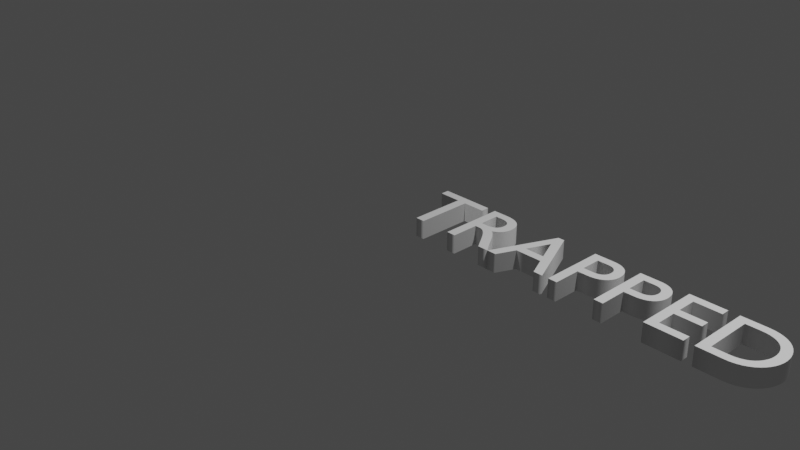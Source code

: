 # Source: TrappedText.blend  (saved by Blender 2.93.21; exported with 4.5.12 LTS)
import bpy
from mathutils import Matrix  # noqa: F401  (used for matrix-valued properties, if any)

bpy.ops.wm.read_factory_settings(use_empty=True)
scene = bpy.context.scene
scene.name = 'Scene'

# ---- collections
col_collection = bpy.data.collections.new('Collection'); scene.collection.children.link(col_collection)

# ---- world
world_world = bpy.data.worlds.new('World'); scene.world = world_world
world_world.use_nodes = True; world_world.node_tree.nodes.clear()
_N = world_world.node_tree.nodes; _L = world_world.node_tree.links
n0 = _N.new('ShaderNodeOutputWorld'); n0.name = 'World Output'; n0.location = (300, 300)
n1 = _N.new('ShaderNodeBackground'); n1.name = 'Background'; n1.location = (10, 300)
n1.inputs[0].default_value = (0.05088, 0.05088, 0.05088, 1.0)
_L.new(n1.outputs[0], n0.inputs[0])
n0.is_active_output = True
world_world.color = (0.05088, 0.05088, 0.05088)
world_world.use_sun_shadow = False
world_world.sun_shadow_jitter_overblur = 0.0

# ---- cameras
cam_camera = bpy.data.cameras.new('Camera')
cam_camera.clip_end = 100.0
cam_camera.ortho_scale = 7.314

# ---- lights
light_light = bpy.data.lights.new('Light', 'POINT')
light_light.transmission_factor = 0.0
light_light.energy = 1000.0
light_light.shadow_soft_size = 0.1
light_light.shadow_maximum_resolution = 0.006
light_light.use_absolute_resolution = True

# ---- curves / text
txt_text = bpy.data.curves.new('Text', 'FONT')
txt_text.dimensions = '2D'
txt_text.body = 'TRAPPED'
txt_text.use_path_clamp = True
txt_text.bevel_profile.use_clip = True
txt_text.extrude = 0.1
txt_text.small_caps_scale = 0.65
txt_text.underline_height = 0.0

# ---- objects
ob_light = bpy.data.objects.new('Light', light_light)
ob_camera = bpy.data.objects.new('Camera', cam_camera)
ob_text = bpy.data.objects.new('Text', txt_text)

# ---- transforms, parenting, visibility, modifiers, constraints
ob_light.location = (4.076, 1.005, 5.904)
ob_light.rotation_euler = (0.6503, 0.05522, 1.866)
ob_light.lock_rotations_4d = False
ob_light.empty_display_type = 'ARROWS'
ob_light.color = (0.0, 0.0, 0.0, 0.0)
ob_light.lineart.crease_threshold = 0.0
ob_camera.location = (7.359, -6.926, 4.958)
ob_camera.rotation_euler = (1.109, 0.0, 0.8149)
ob_camera.lock_rotations_4d = False
ob_camera.empty_display_type = 'ARROWS'
ob_camera.color = (0.0, 0.0, 0.0, 0.0)
ob_camera.display_type = 'WIRE'
ob_camera.lineart.crease_threshold = 0.0
ob_text.location = (0.0, 0.0, 0.0)
ob_text.lineart.crease_threshold = 0.0

# ---- collection membership
col_collection.objects.link(ob_light)
col_collection.objects.link(ob_camera)
col_collection.objects.link(ob_text)

# ---- scene / render settings (as saved in the file)
scene.camera = ob_camera
scene.frame_start = 1; scene.frame_end = 250; scene.frame_set(1)
scene.render.engine = 'BLENDER_EEVEE_NEXT'
scene.cycles.use_denoising = False
scene.cycles.samples = 128
scene.cycles.sampling_pattern = 'TABULATED_SOBOL'
scene.cycles.use_adaptive_sampling = False
scene.cycles.use_light_tree = False
scene.view_settings.view_transform = 'Filmic'
bpy.context.view_layer.update()
